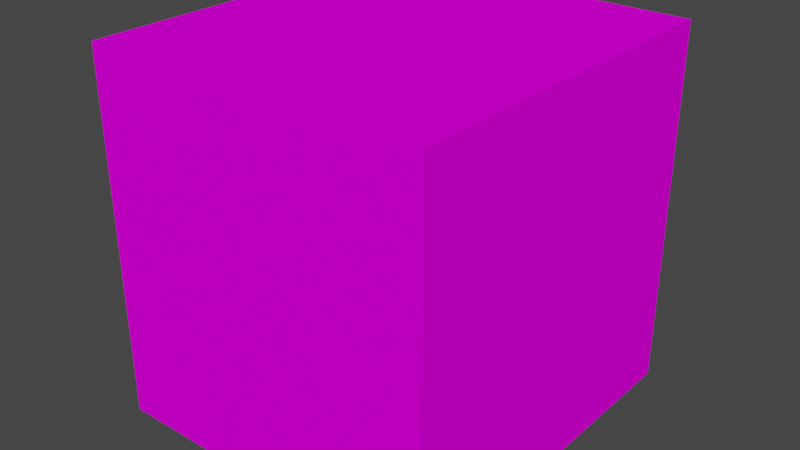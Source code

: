 # Source: project.blend  (saved by Blender 3.6.13; exported with 4.5.12 LTS)
import bpy
from mathutils import Matrix  # noqa: F401  (used for matrix-valued properties, if any)

bpy.ops.wm.read_factory_settings(use_empty=True)
scene = bpy.context.scene
scene.name = 'Scene'

# ---- collections
col_collection = bpy.data.collections.new('Collection'); scene.collection.children.link(col_collection)

# ---- images (referenced by path relative to the original .blend; pixels are not part of the script)
import os
ASSET_DIR = os.environ.get("B2B_ASSET_DIR", "")  # directory of the original .blend (textures are referenced by path, not embedded)
HERE = os.path.dirname(os.path.abspath(__file__))  # packed textures are extracted next to this script under _unpacked/

def load_image(name, relpath, width, height, colorspace="sRGB"):
    """Load a texture the original file referenced (path relative to the .blend, or extracted next to this script)."""
    p = next((c for c in (os.path.join(HERE, relpath), os.path.join(ASSET_DIR, relpath)) if relpath and os.path.exists(c)), "")
    if p:
        img = bpy.data.images.load(p, check_existing=True)
        img.name = name
    else:  # same state as the original file: an image datablock whose file is absent (Cycles renders it pink)
        img = bpy.data.images.new(name, width, height)
        img.source = "FILE"
        img.filepath = "//" + (relpath or name)
    img.colorspace_settings.name = colorspace
    return img
img_256x256boxtexture_png = load_image('256x256boxtexture.png', 'textures/256x256boxtexture.png', 1024, 1024, 'sRGB')

# ---- materials (node trees are filled in below, after node groups)
mat_material = bpy.data.materials.new('Material')
mat_material.alpha_threshold = 0.0
mat_material.use_transparent_shadow = False
mat_material.roughness = 0.5
mat_material.line_color = (0.0, 0.0, 0.0, 1.0)

# ---- material node trees
mat_material.use_nodes = True; mat_material.node_tree.nodes.clear()
_N = mat_material.node_tree.nodes; _L = mat_material.node_tree.links
n0 = _N.new('ShaderNodeOutputMaterial'); n0.name = 'Material Output'; n0.location = (300, 300)
n1 = _N.new('ShaderNodeBsdfPrincipled'); n1.name = 'Principled BSDF'; n1.location = (10, 300)
n1.distribution = 'GGX'
n1.subsurface_method = 'RANDOM_WALK_SKIN'
n1.inputs[2].default_value = 1.0
n1.inputs[3].default_value = 1.45
n1.inputs[13].default_value = 0.0
n1.inputs[27].default_value = (0.0, 0.0, 0.0, 1.0)
n1.inputs[28].default_value = 1.0
n2 = _N.new('ShaderNodeTexImage'); n2.name = 'Image Texture'; n2.location = (-432, 155)
n2.image = img_256x256boxtexture_png
n2.interpolation = 'Closest'
_L.new(n1.outputs[0], n0.inputs[0])
_L.new(n2.outputs[0], n1.inputs[0])
n0.is_active_output = True

# ---- world
world_world = bpy.data.worlds.new('World'); scene.world = world_world
world_world.use_nodes = True; world_world.node_tree.nodes.clear()
_N = world_world.node_tree.nodes; _L = world_world.node_tree.links
n0 = _N.new('ShaderNodeOutputWorld'); n0.name = 'World Output'; n0.location = (300, 300)
n1 = _N.new('ShaderNodeBackground'); n1.name = 'Background'; n1.location = (10, 300)
n1.inputs[0].default_value = (0.05088, 0.05088, 0.05088, 1.0)
_L.new(n1.outputs[0], n0.inputs[0])
n0.is_active_output = True
world_world.color = (0.05088, 0.05088, 0.05088)
world_world.use_sun_shadow = False
world_world.sun_shadow_jitter_overblur = 0.0

# ---- meshes
me_cube = bpy.data.meshes.new('Cube')
me_cube.from_pydata([(1.0, 1.0, 1.0), (1.0, 1.0, -1.0), (1.0, -1.0, 1.0), (1.0, -1.0, -1.0), (-1.0, 1.0, 1.0), (-1.0, 1.0, -1.0), (-1.0, -1.0, 1.0), (-1.0, -1.0, -1.0)], [], [(0, 4, 6, 2), (3, 2, 6, 7), (7, 6, 4, 5), (5, 1, 3, 7), (1, 0, 2, 3), (5, 4, 0, 1)])
_uv = me_cube.uv_layers.new(name='UVMap')
_uv.uv.foreach_set('vector', [0.3344, 0.3276, 0.6598, 0.327, 0.6606, 0.4998, 0.3352, 0.5004, 0.3296, 0.1519, 0.3296, 0.313, 0.03308, 0.3138, 0.03307, 0.1527, 0.6484, 0.008831, 0.6431, 0.2702, 0.3514, 0.2698, 0.3499, 0.009369, 0.3363, 0.8069, 0.6608, 0.8093, 0.6608, 0.9861, 0.3354, 0.9855, 0.3351, 0.7902, 0.3359, 0.509, 0.6588, 0.5117, 0.6587, 0.7918, 0.3428, 0.1518, 0.3413, 0.3129, 0.02555, 0.3152, 0.02709, 0.1541])
me_cube.materials.append(mat_material)
me_cube.use_mirror_vertex_groups = False
me_cube.update()

# ---- objects
ob_cube = bpy.data.objects.new('Cube', me_cube)

# ---- transforms, parenting, visibility, modifiers, constraints
ob_cube.location = (0.0, 0.0, 2.463)
ob_cube.scale = (2.15, 2.279, 2.279)
ob_cube.lock_rotations_4d = False
ob_cube.empty_display_type = 'ARROWS'
ob_cube.lineart.crease_threshold = 0.0

# ---- collection membership
col_collection.objects.link(ob_cube)

# ---- scene / render settings (as saved in the file)
scene.frame_start = 1; scene.frame_end = 250; scene.frame_set(1)
scene.render.engine = 'BLENDER_EEVEE_NEXT'
scene.cycles.sampling_pattern = 'TABULATED_SOBOL'
scene.view_settings.view_transform = 'Filmic'
bpy.context.view_layer.update()

# ---- added for rendering (the .blend has no active camera and no usable light): camera, sun
cam_auto = bpy.data.cameras.new('AutoCamera')
cam_auto.lens = 50.0
cam_auto.sensor_width = 36.0
cam_auto.clip_end = 1000.0
ob_auto_camera = bpy.data.objects.new('AutoCamera', cam_auto)
scene.collection.objects.link(ob_auto_camera)
ob_auto_camera.location = (7.16784, -8.60141, 8.1973)
ob_auto_camera.rotation_euler = (1.09748, -7.21219e-08, 0.694738)
scene.camera = ob_auto_camera
light_auto_sun = bpy.data.lights.new('AutoSun', 'SUN')
light_auto_sun.energy = 3.0
light_auto_sun.angle = 0.0523599
ob_auto_sun = bpy.data.objects.new('AutoSun', light_auto_sun)
scene.collection.objects.link(ob_auto_sun)
ob_auto_sun.rotation_euler = (0.872665, 0.174533, 0.523599)
bpy.context.view_layer.update()
